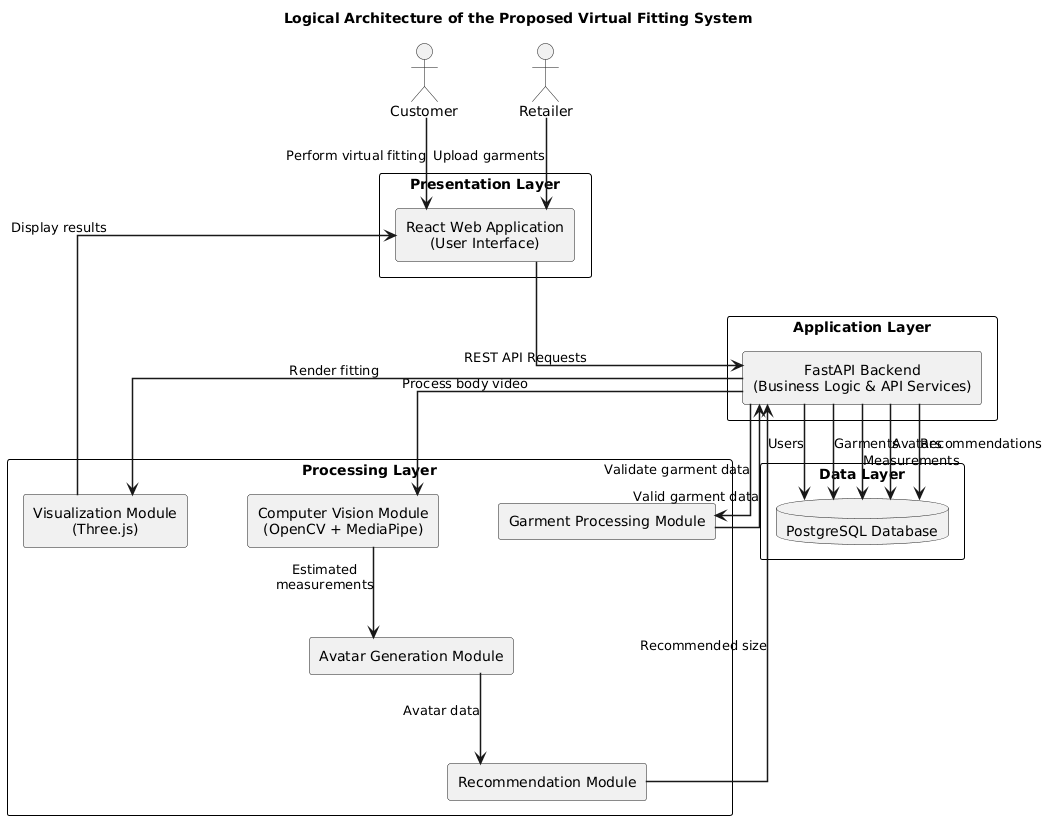

The diagram above was rendered by PlantUML. Its source (embedded in the PNG):
@startuml
title Logical Architecture of the Proposed Virtual Fitting System

top to bottom direction

skinparam componentStyle rectangle
skinparam packageStyle rectangle
skinparam shadowing false
skinparam linetype ortho
skinparam defaultTextAlignment center
skinparam ArrowThickness 1.5
skinparam packageBorderColor Black
skinparam packageBackgroundColor White

' Improve spacing
skinparam nodesep 60
skinparam ranksep 90

actor Customer
actor Retailer

package "Presentation Layer" {

    component "React Web Application\n(User Interface)" as React

}

package "Application Layer" {

    component "FastAPI Backend\n(Business Logic & API Services)" as Backend

}

package "Processing Layer" {

    component "Computer Vision Module\n(OpenCV + MediaPipe)" as CV

    component "Avatar Generation Module" as Avatar

    component "Recommendation Module" as Recommend

    component "Visualization Module\n(Three.js)" as Visualize

    component "Garment Processing Module" as Garment

}

package "Data Layer" {

    database "PostgreSQL Database" as DB

}

'======================
' User Interaction
'======================

Customer --> React : Perform virtual fitting

Retailer --> React : Upload garments

React --> Backend : REST API Requests

'======================
' Customer Pipeline
'======================

Backend --> CV : Process body video

CV --> Avatar : Estimated\nmeasurements

Avatar --> Recommend : Avatar data

Recommend --> Backend : Recommended size

Backend --> Visualize : Render fitting

Visualize --> React : Display results

'======================
' Retailer Pipeline
'======================

Backend ----> Garment : Validate garment data

Garment ----> Backend : Valid garment data

'======================
' Database
'======================

Backend --> DB : Users

Backend --> DB : Garments

Backend --> DB : Measurements

Backend --> DB : Avatars

Backend --> DB : Recommendations
@enduml